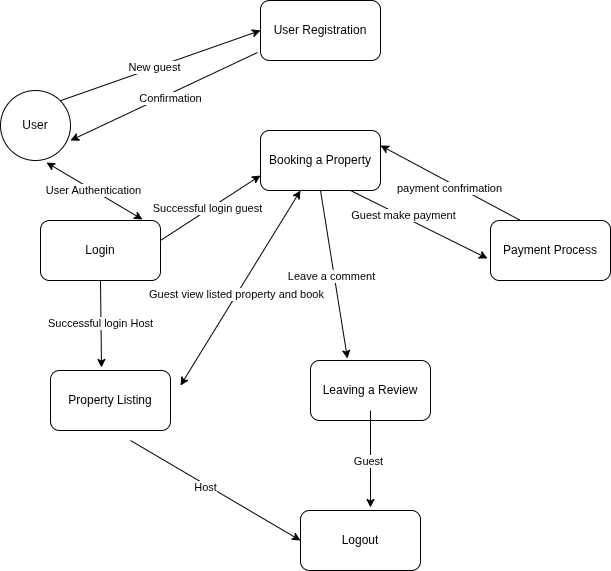

The diagram above was exported from draw.io. Its source (the exported page's mxGraphModel, read from the mxfile embedded in the PNG):
<mxGraphModel dx="806" dy="447" grid="1" gridSize="10" guides="1" tooltips="1" connect="1" arrows="1" fold="1" page="1" pageScale="1" pageWidth="850" pageHeight="1100" math="0" shadow="0">
  <root>
    <mxCell id="0" />
    <mxCell id="1" parent="0" />
    <mxCell id="ewU4IN6G07UhfUBmoIZY-1" value="User" style="ellipse;whiteSpace=wrap;html=1;aspect=fixed;" vertex="1" parent="1">
      <mxGeometry x="20" y="120" width="70" height="70" as="geometry" />
    </mxCell>
    <mxCell id="ewU4IN6G07UhfUBmoIZY-4" value="User Registration" style="rounded=1;whiteSpace=wrap;html=1;" vertex="1" parent="1">
      <mxGeometry x="280" y="30" width="120" height="60" as="geometry" />
    </mxCell>
    <mxCell id="ewU4IN6G07UhfUBmoIZY-5" value="Property Listing" style="rounded=1;whiteSpace=wrap;html=1;" vertex="1" parent="1">
      <mxGeometry x="70" y="400" width="120" height="60" as="geometry" />
    </mxCell>
    <mxCell id="ewU4IN6G07UhfUBmoIZY-6" value="Booking a Property" style="rounded=1;whiteSpace=wrap;html=1;" vertex="1" parent="1">
      <mxGeometry x="280" y="160" width="120" height="60" as="geometry" />
    </mxCell>
    <mxCell id="ewU4IN6G07UhfUBmoIZY-7" value="Payment Process" style="rounded=1;whiteSpace=wrap;html=1;" vertex="1" parent="1">
      <mxGeometry x="510" y="250" width="120" height="60" as="geometry" />
    </mxCell>
    <mxCell id="ewU4IN6G07UhfUBmoIZY-8" value="Leaving a Review" style="rounded=1;whiteSpace=wrap;html=1;" vertex="1" parent="1">
      <mxGeometry x="330" y="390" width="120" height="60" as="geometry" />
    </mxCell>
    <mxCell id="ewU4IN6G07UhfUBmoIZY-9" value="" style="endArrow=classic;html=1;rounded=0;entryX=0;entryY=0.5;entryDx=0;entryDy=0;exitX=1;exitY=0;exitDx=0;exitDy=0;" edge="1" parent="1" source="ewU4IN6G07UhfUBmoIZY-1" target="ewU4IN6G07UhfUBmoIZY-4">
      <mxGeometry width="50" height="50" relative="1" as="geometry">
        <mxPoint x="80" y="180" as="sourcePoint" />
        <mxPoint x="130" y="130" as="targetPoint" />
      </mxGeometry>
    </mxCell>
    <mxCell id="ewU4IN6G07UhfUBmoIZY-10" value="New guest" style="edgeLabel;html=1;align=center;verticalAlign=middle;resizable=0;points=[];" vertex="1" connectable="0" parent="ewU4IN6G07UhfUBmoIZY-9">
      <mxGeometry x="-0.0566" y="1" relative="1" as="geometry">
        <mxPoint as="offset" />
      </mxGeometry>
    </mxCell>
    <mxCell id="ewU4IN6G07UhfUBmoIZY-13" value="" style="endArrow=classic;html=1;rounded=0;entryX=1;entryY=0.714;entryDx=0;entryDy=0;entryPerimeter=0;exitX=-0.025;exitY=0.867;exitDx=0;exitDy=0;exitPerimeter=0;" edge="1" parent="1" source="ewU4IN6G07UhfUBmoIZY-4" target="ewU4IN6G07UhfUBmoIZY-1">
      <mxGeometry width="50" height="50" relative="1" as="geometry">
        <mxPoint x="390" y="20" as="sourcePoint" />
        <mxPoint x="440" y="-30" as="targetPoint" />
      </mxGeometry>
    </mxCell>
    <mxCell id="ewU4IN6G07UhfUBmoIZY-14" value="Confirmation" style="edgeLabel;html=1;align=center;verticalAlign=middle;resizable=0;points=[];" vertex="1" connectable="0" parent="ewU4IN6G07UhfUBmoIZY-13">
      <mxGeometry x="-0.0399" y="4" relative="1" as="geometry">
        <mxPoint as="offset" />
      </mxGeometry>
    </mxCell>
    <mxCell id="ewU4IN6G07UhfUBmoIZY-15" value="Login" style="rounded=1;whiteSpace=wrap;html=1;" vertex="1" parent="1">
      <mxGeometry x="60" y="250" width="120" height="60" as="geometry" />
    </mxCell>
    <mxCell id="ewU4IN6G07UhfUBmoIZY-17" value="" style="endArrow=classic;startArrow=classic;html=1;rounded=0;entryX=0.657;entryY=1.029;entryDx=0;entryDy=0;entryPerimeter=0;exitX=0.85;exitY=-0.017;exitDx=0;exitDy=0;exitPerimeter=0;" edge="1" parent="1" source="ewU4IN6G07UhfUBmoIZY-15" target="ewU4IN6G07UhfUBmoIZY-1">
      <mxGeometry width="50" height="50" relative="1" as="geometry">
        <mxPoint x="390" y="260" as="sourcePoint" />
        <mxPoint x="440" y="210" as="targetPoint" />
      </mxGeometry>
    </mxCell>
    <mxCell id="ewU4IN6G07UhfUBmoIZY-19" value="User Authentication" style="edgeLabel;html=1;align=center;verticalAlign=middle;resizable=0;points=[];" vertex="1" connectable="0" parent="ewU4IN6G07UhfUBmoIZY-17">
      <mxGeometry x="0.0445" relative="1" as="geometry">
        <mxPoint as="offset" />
      </mxGeometry>
    </mxCell>
    <mxCell id="ewU4IN6G07UhfUBmoIZY-20" value="" style="endArrow=classic;html=1;rounded=0;entryX=0;entryY=0.75;entryDx=0;entryDy=0;" edge="1" parent="1" target="ewU4IN6G07UhfUBmoIZY-6">
      <mxGeometry width="50" height="50" relative="1" as="geometry">
        <mxPoint x="180" y="270" as="sourcePoint" />
        <mxPoint x="230" y="220" as="targetPoint" />
      </mxGeometry>
    </mxCell>
    <mxCell id="ewU4IN6G07UhfUBmoIZY-21" value="Successful login guest" style="edgeLabel;html=1;align=center;verticalAlign=middle;resizable=0;points=[];" vertex="1" connectable="0" parent="ewU4IN6G07UhfUBmoIZY-20">
      <mxGeometry x="-0.0376" y="2" relative="1" as="geometry">
        <mxPoint as="offset" />
      </mxGeometry>
    </mxCell>
    <mxCell id="ewU4IN6G07UhfUBmoIZY-22" value="" style="endArrow=classic;html=1;rounded=0;entryX=0.425;entryY=-0.05;entryDx=0;entryDy=0;entryPerimeter=0;exitX=0.5;exitY=1;exitDx=0;exitDy=0;" edge="1" parent="1" source="ewU4IN6G07UhfUBmoIZY-15" target="ewU4IN6G07UhfUBmoIZY-5">
      <mxGeometry width="50" height="50" relative="1" as="geometry">
        <mxPoint x="390" y="260" as="sourcePoint" />
        <mxPoint x="440" y="210" as="targetPoint" />
      </mxGeometry>
    </mxCell>
    <mxCell id="ewU4IN6G07UhfUBmoIZY-23" value="Successful login Host" style="edgeLabel;html=1;align=center;verticalAlign=middle;resizable=0;points=[];" vertex="1" connectable="0" parent="ewU4IN6G07UhfUBmoIZY-22">
      <mxGeometry x="-0.0349" y="-1" relative="1" as="geometry">
        <mxPoint as="offset" />
      </mxGeometry>
    </mxCell>
    <mxCell id="ewU4IN6G07UhfUBmoIZY-24" value="" style="endArrow=classic;startArrow=classic;html=1;rounded=0;entryX=0.25;entryY=1;entryDx=0;entryDy=0;exitX=1;exitY=0.25;exitDx=0;exitDy=0;" edge="1" parent="1">
      <mxGeometry width="50" height="50" relative="1" as="geometry">
        <mxPoint x="200" y="415" as="sourcePoint" />
        <mxPoint x="320" y="220" as="targetPoint" />
      </mxGeometry>
    </mxCell>
    <mxCell id="ewU4IN6G07UhfUBmoIZY-25" value="Guest view listed property and book" style="edgeLabel;html=1;align=center;verticalAlign=middle;resizable=0;points=[];" vertex="1" connectable="0" parent="ewU4IN6G07UhfUBmoIZY-24">
      <mxGeometry x="-0.0592" y="1" relative="1" as="geometry">
        <mxPoint y="1" as="offset" />
      </mxGeometry>
    </mxCell>
    <mxCell id="ewU4IN6G07UhfUBmoIZY-27" value="" style="endArrow=classic;html=1;rounded=0;exitX=0.75;exitY=1;exitDx=0;exitDy=0;entryX=-0.025;entryY=0.633;entryDx=0;entryDy=0;entryPerimeter=0;" edge="1" parent="1" source="ewU4IN6G07UhfUBmoIZY-6" target="ewU4IN6G07UhfUBmoIZY-7">
      <mxGeometry width="50" height="50" relative="1" as="geometry">
        <mxPoint x="380" y="230" as="sourcePoint" />
        <mxPoint x="440" y="210" as="targetPoint" />
      </mxGeometry>
    </mxCell>
    <mxCell id="ewU4IN6G07UhfUBmoIZY-28" value="Guest make payment" style="edgeLabel;html=1;align=center;verticalAlign=middle;resizable=0;points=[];" vertex="1" connectable="0" parent="ewU4IN6G07UhfUBmoIZY-27">
      <mxGeometry x="-0.2455" y="1" relative="1" as="geometry">
        <mxPoint as="offset" />
      </mxGeometry>
    </mxCell>
    <mxCell id="ewU4IN6G07UhfUBmoIZY-29" value="Logout" style="rounded=1;whiteSpace=wrap;html=1;" vertex="1" parent="1">
      <mxGeometry x="320" y="540" width="120" height="60" as="geometry" />
    </mxCell>
    <mxCell id="ewU4IN6G07UhfUBmoIZY-30" value="" style="endArrow=classic;html=1;rounded=0;exitX=0.5;exitY=1;exitDx=0;exitDy=0;entryX=0.308;entryY=-0.033;entryDx=0;entryDy=0;entryPerimeter=0;" edge="1" parent="1" source="ewU4IN6G07UhfUBmoIZY-6" target="ewU4IN6G07UhfUBmoIZY-8">
      <mxGeometry width="50" height="50" relative="1" as="geometry">
        <mxPoint x="390" y="380" as="sourcePoint" />
        <mxPoint x="440" y="330" as="targetPoint" />
      </mxGeometry>
    </mxCell>
    <mxCell id="ewU4IN6G07UhfUBmoIZY-47" value="Leave a comment" style="edgeLabel;html=1;align=center;verticalAlign=middle;resizable=0;points=[];" vertex="1" connectable="0" parent="ewU4IN6G07UhfUBmoIZY-30">
      <mxGeometry x="0.0069" y="-3" relative="1" as="geometry">
        <mxPoint as="offset" />
      </mxGeometry>
    </mxCell>
    <mxCell id="ewU4IN6G07UhfUBmoIZY-48" value="" style="endArrow=classic;html=1;rounded=0;entryX=0.583;entryY=-0.05;entryDx=0;entryDy=0;entryPerimeter=0;" edge="1" parent="1" target="ewU4IN6G07UhfUBmoIZY-29">
      <mxGeometry width="50" height="50" relative="1" as="geometry">
        <mxPoint x="390" y="440" as="sourcePoint" />
        <mxPoint x="440" y="390" as="targetPoint" />
      </mxGeometry>
    </mxCell>
    <mxCell id="ewU4IN6G07UhfUBmoIZY-49" value="Guest" style="edgeLabel;html=1;align=center;verticalAlign=middle;resizable=0;points=[];" vertex="1" connectable="0" parent="ewU4IN6G07UhfUBmoIZY-48">
      <mxGeometry x="0.0516" y="-2" relative="1" as="geometry">
        <mxPoint as="offset" />
      </mxGeometry>
    </mxCell>
    <mxCell id="ewU4IN6G07UhfUBmoIZY-50" value="" style="endArrow=classic;html=1;rounded=0;entryX=0;entryY=0.5;entryDx=0;entryDy=0;" edge="1" parent="1" target="ewU4IN6G07UhfUBmoIZY-29">
      <mxGeometry width="50" height="50" relative="1" as="geometry">
        <mxPoint x="150" y="470" as="sourcePoint" />
        <mxPoint x="440" y="390" as="targetPoint" />
      </mxGeometry>
    </mxCell>
    <mxCell id="ewU4IN6G07UhfUBmoIZY-51" value="Host" style="edgeLabel;html=1;align=center;verticalAlign=middle;resizable=0;points=[];" vertex="1" connectable="0" parent="ewU4IN6G07UhfUBmoIZY-50">
      <mxGeometry x="-0.108" y="-2" relative="1" as="geometry">
        <mxPoint as="offset" />
      </mxGeometry>
    </mxCell>
    <mxCell id="ewU4IN6G07UhfUBmoIZY-52" value="" style="endArrow=classic;html=1;rounded=0;entryX=1;entryY=0.25;entryDx=0;entryDy=0;exitX=0.25;exitY=0;exitDx=0;exitDy=0;" edge="1" parent="1" source="ewU4IN6G07UhfUBmoIZY-7" target="ewU4IN6G07UhfUBmoIZY-6">
      <mxGeometry width="50" height="50" relative="1" as="geometry">
        <mxPoint x="390" y="320" as="sourcePoint" />
        <mxPoint x="440" y="270" as="targetPoint" />
      </mxGeometry>
    </mxCell>
    <mxCell id="ewU4IN6G07UhfUBmoIZY-53" value="payment confrimation" style="edgeLabel;html=1;align=center;verticalAlign=middle;resizable=0;points=[];" vertex="1" connectable="0" parent="ewU4IN6G07UhfUBmoIZY-52">
      <mxGeometry x="-0.0046" y="5" relative="1" as="geometry">
        <mxPoint as="offset" />
      </mxGeometry>
    </mxCell>
  </root>
</mxGraphModel>